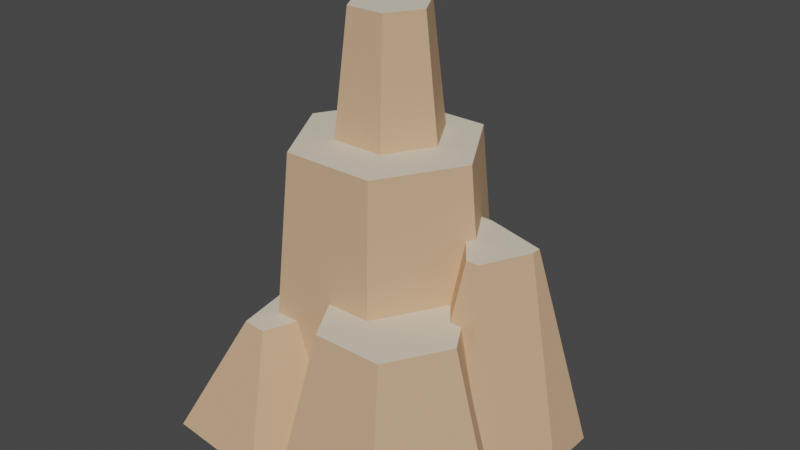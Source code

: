 # Source: formation_rock.blend  (saved by Blender 2.82.7; exported with 4.5.12 LTS)
import bpy
from mathutils import Matrix  # noqa: F401  (used for matrix-valued properties, if any)

bpy.ops.wm.read_factory_settings(use_empty=True)
scene = bpy.context.scene
scene.name = 'Scene'

# ---- collections
col_collection = bpy.data.collections.new('Collection'); scene.collection.children.link(col_collection)

# ---- materials (node trees are filled in below, after node groups)
mat_wood = bpy.data.materials.new('wood')
mat_wood.use_backface_culling = True
mat_wood.use_transparent_shadow = False
mat_wood.diffuse_color = (0.7294, 0.4627, 0.2784, 1.0)
mat_sand = bpy.data.materials.new('sand')
mat_sand.use_backface_culling = True
mat_sand.use_transparent_shadow = False
mat_sand.diffuse_color = (0.8471, 0.7608, 0.6078, 1.0)

# ---- material node trees
mat_wood.use_nodes = True; mat_wood.node_tree.nodes.clear()
_N = mat_wood.node_tree.nodes; _L = mat_wood.node_tree.links
n0 = _N.new('ShaderNodeOutputMaterial'); n0.name = 'Material Output'; n0.location = (1250, 0)
n1 = _N.new('ShaderNodeBsdfPrincipled'); n1.name = 'Principled BSDF'; n1.location = (0, 0)
n1.distribution = 'GGX'
n1.subsurface_method = 'BURLEY'
n1.inputs[0].default_value = (0.7294, 0.4627, 0.2784, 1.0)
n1.inputs[1].default_value = 0.25
n1.inputs[2].default_value = 0.85
n1.inputs[3].default_value = 1.45
n1.inputs[13].default_value = 0.25
n1.inputs[27].default_value = (0.0, 0.0, 0.0, 1.0)
n1.inputs[28].default_value = 1.0
_L.new(n1.outputs[0], n0.inputs[0])
n0.is_active_output = True
mat_sand.use_nodes = True; mat_sand.node_tree.nodes.clear()
_N = mat_sand.node_tree.nodes; _L = mat_sand.node_tree.links
n0 = _N.new('ShaderNodeOutputMaterial'); n0.name = 'Material Output'; n0.location = (1250, 0)
n1 = _N.new('ShaderNodeBsdfPrincipled'); n1.name = 'Principled BSDF'; n1.location = (0, 0)
n1.distribution = 'GGX'
n1.subsurface_method = 'BURLEY'
n1.inputs[0].default_value = (0.8471, 0.7608, 0.6078, 1.0)
n1.inputs[1].default_value = 0.25
n1.inputs[2].default_value = 0.85
n1.inputs[3].default_value = 1.45
n1.inputs[13].default_value = 0.25
n1.inputs[27].default_value = (0.0, 0.0, 0.0, 1.0)
n1.inputs[28].default_value = 1.0
_L.new(n1.outputs[0], n0.inputs[0])
n0.is_active_output = True

# ---- world
world_world = bpy.data.worlds.new('World'); scene.world = world_world
world_world.use_nodes = True; world_world.node_tree.nodes.clear()
_N = world_world.node_tree.nodes; _L = world_world.node_tree.links
n0 = _N.new('ShaderNodeOutputWorld'); n0.name = 'World Output'; n0.location = (300, 300)
n1 = _N.new('ShaderNodeBackground'); n1.name = 'Background'; n1.location = (10, 300)
n1.inputs[0].default_value = (0.05088, 0.05088, 0.05088, 1.0)
_L.new(n1.outputs[0], n0.inputs[0])
n0.is_active_output = True
world_world.color = (0.05088, 0.05088, 0.05088)
world_world.use_sun_shadow = False
world_world.sun_shadow_jitter_overblur = 0.0

# ---- meshes
me_formation_rock = bpy.data.meshes.new('formation_rock')
me_formation_rock.from_pydata([(0.2525, 0.4358, 0.03229), (0.1055, 0.4358, -0.00749), (0.02119, 0.4358, -0.1535), (0.05997, 0.8153, -0.00749), (-0.001577, 0.8153, 0.09911), (-0.1247, 0.8153, 0.09911), (-0.001577, 0.8153, -0.1141), (-0.3325, 0.4358, 0.03229), (-0.1863, 0.4358, 0.2856), (-0.2789, -0.0652, 0.2098), (-0.1474, 0.4358, -0.1535), (-0.2317, 0.4358, -0.00749), (0.01016, -0.4095, -0.4109), (0.1928, -0.4095, -0.4598), (0.4401, -0.4095, -0.2673), (0.3238, -0.1645, -0.1901), (0.335, -0.1645, -0.1483), (-0.06745, -0.2053, 0.3398), (0.005311, -0.4095, 0.5628), (0.3225, 0.2177, 0.1429), (-0.1353, -0.0652, 0.328), (-0.01309, 0.03562, 0.3194), (-0.2107, -0.0652, 0.328), (0.1925, -0.1645, -0.1731), (0.4352, 0.2177, -0.005303), (0.5676, -0.4095, 0.02524), (0.363, 0.2177, 0.1429), (-0.2495, -0.0652, 0.4213), (-0.06094, -0.4095, 0.6073), (-0.3906, -0.4095, 0.5746), (-0.0251, -0.4095, 0.5102), (0.3446, -0.4095, 0.5628), (0.4679, -0.4095, -0.1637), (0.4787, -0.4095, 0.2075), (-0.415, -0.4095, 0.03229), (-0.4923, -0.4095, -0.1728), (0.5142, -0.4095, 0.269), (-0.3871, -0.1695, -0.1728), (-0.1248, -0.4095, -0.4485), (-0.3453, -0.1695, -0.3933), (-0.3172, -0.1695, -0.3301), (-0.3039, 0.1005, -0.3002), (-0.3606, 0.1005, -0.1728), (-0.3698, -0.4095, -0.4485), (0.4097, -0.1368, 0.2177), (0.4352, 0.2177, -0.0354), (-0.09547, -0.1695, -0.2722), (0.118, -0.1645, -0.2718), (0.1355, -0.1645, -0.2718), (0.1062, 0.4358, -0.221), (-0.1863, 0.4358, -0.221), (-0.01284, -0.4095, -0.2925), (-0.05548, -0.4095, -0.2925), (-0.2026, 0.1005, -0.2494), (-0.3111, 0.1005, -0.06146), (0.2379, 0.2177, -0.0924), (-0.391, -0.4095, 0.07381), (-0.4613, -0.4095, 0.1895), (-0.4072, -0.4095, 0.01876), (-0.1907, 0.1005, -0.3002), (0.2493, -0.1645, -0.1731), (0.5676, -0.4095, -0.1349), (0.2738, 0.2177, 0.03229), (0.2018, 0.2177, -0.0924), (0.2586, 0.2177, 0.05848), (0.1062, 0.4358, 0.2856), (0.02119, 0.4358, 0.1385), (-0.1474, 0.4358, 0.1385), (-0.1247, 0.8153, -0.1141), (-0.1862, 0.8153, -0.00749), (0.1634, -0.1645, -0.3149), (0.1243, -0.1645, -0.3045), (0.3921, 0.03562, 0.269), (0.2835, 0.03562, 0.4571), (0.3414, 0.03562, 0.1813), (0.3033, 0.03562, 0.1813), (0.2479, 0.03562, 0.1079), (0.06638, 0.03562, 0.4571), (0.1258, 0.03562, 0.3194), (-0.1516, -0.1695, -0.2722), (-0.1493, -0.1695, -0.3933), (-0.1774, -0.1695, -0.3301), (-0.4433, -0.1695, -0.1728), (-0.3693, -0.1695, -0.006271), (-0.3376, -0.1695, -0.06125), (-0.1681, 0.1005, -0.2494), (-0.1726, -0.0652, 0.4289), (-0.2862, -0.0652, 0.2218)], [], [(65, 62, 0), (62, 65, 64), (64, 65, 76), (76, 65, 78), (4, 1, 3), (1, 4, 66), (6, 1, 2), (1, 6, 3), (4, 67, 66), (67, 4, 5), (68, 2, 10), (2, 68, 6), (56, 7, 34), (7, 56, 8), (8, 56, 9), (8, 9, 22), (67, 69, 11), (69, 67, 5), (11, 68, 10), (68, 11, 69), (71, 13, 12), (13, 71, 70), (70, 14, 13), (14, 70, 15), (15, 32, 14), (32, 15, 16), (86, 17, 20), (17, 86, 30), (30, 86, 28), (51, 71, 12), (71, 51, 47), (17, 77, 21), (77, 17, 30), (77, 30, 18), (76, 19, 64), (19, 76, 75), (21, 20, 17), (8, 20, 21), (20, 8, 22), (8, 21, 65), (65, 21, 78), (72, 44, 74), (36, 44, 72), (44, 36, 33), (49, 23, 48), (23, 49, 63), (63, 49, 0), (63, 0, 62), (26, 25, 24), (25, 26, 33), (33, 26, 44), (29, 87, 57), (87, 29, 27), (73, 18, 31), (18, 73, 77), (86, 29, 28), (29, 86, 27), (57, 56, 29), (43, 29, 56), (38, 29, 43), (38, 28, 29), (52, 28, 38), (52, 30, 28), (51, 30, 52), (51, 18, 30), (12, 18, 51), (13, 18, 12), (13, 31, 18), (14, 31, 13), (32, 31, 14), (33, 31, 32), (31, 33, 36), (43, 56, 58), (34, 58, 56), (61, 33, 32), (33, 61, 25), (43, 58, 35), (73, 36, 72), (36, 73, 31), (84, 42, 37), (42, 84, 54), (39, 38, 43), (38, 39, 80), (41, 81, 40), (81, 41, 59), (37, 41, 40), (41, 37, 42), (35, 39, 43), (39, 35, 82), (26, 74, 44), (74, 26, 75), (75, 26, 19), (45, 25, 61), (25, 45, 24), (80, 52, 38), (52, 80, 46), (85, 46, 79), (46, 85, 47), (47, 85, 48), (48, 85, 49), (49, 85, 53), (49, 53, 50), (51, 46, 47), (46, 51, 52), (54, 50, 53), (50, 54, 7), (7, 54, 84), (7, 84, 83), (7, 83, 58), (7, 58, 34), (63, 60, 23), (60, 63, 55), (57, 9, 56), (9, 57, 87), (58, 82, 35), (82, 58, 83), (59, 79, 81), (79, 59, 85), (55, 16, 60), (45, 16, 55), (61, 16, 45), (16, 61, 32), (49, 65, 0), (65, 49, 1), (1, 49, 2), (2, 49, 50), (2, 50, 10), (10, 50, 11), (11, 50, 7), (66, 65, 1), (65, 66, 8), (8, 11, 7), (8, 66, 67), (8, 67, 11), (6, 4, 3), (4, 6, 68), (4, 68, 5), (5, 68, 69), (15, 60, 16), (60, 15, 70), (60, 70, 23), (23, 70, 48), (48, 70, 71), (48, 71, 47), (74, 73, 72), (73, 74, 75), (73, 75, 76), (73, 76, 77), (77, 76, 78), (77, 78, 21), (80, 79, 46), (79, 80, 81), (81, 80, 39), (81, 39, 40), (40, 39, 37), (37, 39, 82), (83, 37, 82), (37, 83, 84), (59, 53, 85), (53, 59, 41), (53, 41, 54), (54, 41, 42), (22, 86, 20), (86, 22, 27), (27, 22, 9), (27, 9, 87), (55, 24, 45), (24, 55, 26), (26, 55, 19), (19, 55, 62), (62, 55, 63), (64, 19, 62)])
me_formation_rock.polygons.foreach_set('use_smooth', [0, 0, 0, 0, 0, 0, 0, 0, 0, 0, 0, 0, 0, 0, 0, 0, 0, 0, 0, 0, 0, 0, 0, 0, 0, 0, 0, 0, 0, 0, 0, 0, 0, 0, 0, 0, 0, 0, 0, 0, 0, 0, 0, 0, 0, 0, 0, 0, 0, 0, 0, 0, 0, 0, 0, 0, 0, 0, 0, 0, 0, 0, 0, 0, 0, 0, 0, 0, 0, 0, 0, 0, 0, 0, 0, 0, 0, 0, 0, 0, 0, 0, 0, 0, 0, 0, 0, 0, 0, 0, 0, 0, 0, 0, 0, 0, 0, 0, 0, 0, 0, 0, 0, 0, 0, 0, 0, 1, 0, 1, 1, 1, 0, 0, 0, 0, 0, 0, 1, 1, 0, 0, 0, 0, 0, 0, 0, 0, 0, 0, 0, 0, 0, 0, 0, 0, 0, 0, 0, 0, 0, 0, 0, 0, 0, 0, 0, 0, 0, 0, 0, 0, 0, 0, 0, 0, 0, 0, 0, 0, 0, 0, 0, 0, 0, 0, 0, 0, 0, 0, 0, 0])
me_formation_rock.polygons.foreach_set('material_index', [0, 0, 0, 0, 0, 0, 0, 0, 0, 0, 0, 0, 0, 0, 0, 0, 0, 0, 0, 0, 0, 0, 0, 0, 0, 0, 0, 0, 0, 0, 0, 0, 0, 0, 0, 0, 0, 0, 0, 0, 0, 0, 0, 0, 0, 0, 0, 0, 0, 0, 0, 0, 0, 0, 0, 0, 0, 0, 0, 0, 0, 0, 0, 0, 0, 0, 0, 0, 0, 0, 0, 0, 0, 0, 0, 0, 0, 0, 0, 0, 0, 0, 0, 0, 0, 0, 0, 0, 0, 0, 0, 0, 0, 0, 0, 0, 0, 0, 0, 0, 0, 0, 0, 0, 0, 0, 0, 0, 0, 0, 0, 0, 0, 0, 0, 0, 0, 0, 0, 0, 0, 0, 1, 1, 1, 1, 1, 1, 1, 1, 1, 1, 1, 1, 1, 1, 1, 1, 1, 1, 1, 1, 1, 1, 1, 1, 1, 1, 1, 1, 1, 1, 1, 1, 1, 1, 1, 1, 1, 1, 1, 1, 1, 1, 1, 1, 1, 1, 1, 1, 1, 1])
_uv = me_formation_rock.uv_layers.new(name='UVMap')
_uv.uv.foreach_set('vector', [0.5893, 0.7228, 0.7173, 0.6336, 0.7116, 0.7228, 0.7173, 0.6336, 0.5893, 0.7228, 0.7046, 0.6336, 0.7046, 0.6336, 0.5893, 0.7228, 0.6855, 0.5591, 0.6855, 0.5591, 0.5893, 0.7228, 0.5834, 0.5591, 0.6947, 0.901, 0.7576, 0.7451, 0.7462, 0.901, 0.7576, 0.7451, 0.6947, 0.901, 0.6871, 0.7451, 0.7765, 0.9104, 0.7576, 0.7451, 0.7991, 0.758, 0.7576, 0.7451, 0.7765, 0.9104, 0.7462, 0.901, 0.6947, 0.901, 0.6581, 0.758, 0.6871, 0.7451, 0.6581, 0.758, 0.6947, 0.901, 0.6736, 0.9104, 0.1726, 0.9476, 0.1104, 0.7911, 0.181, 0.7911, 0.1104, 0.7911, 0.1726, 0.9476, 0.1211, 0.9476, 0.4544, 0.1851, 0.8066, 0.1776, 0.4522, 0.1963, 0.8066, 0.1776, 0.4544, 0.1851, 0.82, 0.1096, 0.82, 0.1096, 0.4544, 0.1851, 0.606, 0.141, 0.82, 0.1096, 0.606, 0.141, 0.6122, 0.1093, 0.1104, 0.7987, 0.07737, 0.9475, 0.07034, 0.7911, 0.07737, 0.9475, 0.1104, 0.7987, 0.1067, 0.953, 0.07034, 0.7911, 0.02603, 0.953, 0.0, 0.7987, 0.02603, 0.953, 0.07034, 0.7911, 0.07737, 0.9475, 0.9346, 0.0592, 0.82, 0.07203, 0.8307, 0.0, 0.82, 0.07203, 0.9346, 0.0592, 0.9323, 0.07462, 0.9323, 0.07462, 0.8235, 0.1819, 0.82, 0.07203, 0.8235, 0.1819, 0.9323, 0.07462, 0.9346, 0.1458, 0.9716, 0.5904, 0.986, 0.7013, 0.9505, 0.7041, 0.986, 0.7013, 0.9716, 0.5904, 0.986, 0.5893, 0.4911, 0.5366, 0.5447, 0.4762, 0.5363, 0.5382, 0.5447, 0.4762, 0.4911, 0.5366, 0.4886, 0.3835, 0.4886, 0.3835, 0.4911, 0.5366, 0.4452, 0.382, 0.9924, 0.1819, 0.9683, 0.2916, 0.9435, 0.1819, 0.9683, 0.2916, 0.9924, 0.1819, 0.9818, 0.2916, 0.9384, 0.8303, 0.9872, 0.9322, 0.9487, 0.9316, 0.9872, 0.9322, 0.9384, 0.8303, 0.9725, 0.7451, 0.9872, 0.9322, 0.9725, 0.7451, 0.9872, 0.7454, 0.4339, 0.6251, 0.4128, 0.5477, 0.4339, 0.5499, 0.4128, 0.5477, 0.4339, 0.6251, 0.4155, 0.6232, 0.5596, 0.5697, 0.5363, 0.5382, 0.5447, 0.4762, 0.539, 0.7451, 0.5363, 0.5382, 0.5596, 0.5697, 0.5363, 0.5382, 0.539, 0.7451, 0.5233, 0.544, 0.539, 0.7451, 0.5596, 0.5697, 0.5893, 0.7228, 0.5893, 0.7228, 0.5596, 0.5697, 0.5834, 0.5591, 0.08342, 0.618, 0.1547, 0.6372, 0.07718, 0.6428, 0.277, 0.6301, 0.1547, 0.6372, 0.08342, 0.618, 0.1547, 0.6372, 0.277, 0.6301, 0.2726, 0.6475, 0.7836, 0.7451, 0.7857, 0.4954, 0.8138, 0.5041, 0.7857, 0.4954, 0.7836, 0.7451, 0.7527, 0.6446, 0.7527, 0.6446, 0.7836, 0.7451, 0.7116, 0.7228, 0.7527, 0.6446, 0.7116, 0.7228, 0.7173, 0.6336, 0.003622, 0.664, 0.277, 0.7307, 0.007181, 0.7316, 0.277, 0.7307, 0.003622, 0.664, 0.2726, 0.6475, 0.2726, 0.6475, 0.003622, 0.664, 0.1547, 0.6372, 0.4545, 0.0, 0.6053, 0.1353, 0.448, 0.13, 0.6053, 0.1353, 0.4545, 0.0, 0.6087, 0.06794, 0.07739, 0.5294, 0.2372, 0.4365, 0.2675, 0.4917, 0.2372, 0.4365, 0.07739, 0.5294, 0.05797, 0.4941, 0.8532, 0.8304, 0.9384, 0.8989, 0.7991, 0.8989, 0.9384, 0.8989, 0.8532, 0.8304, 0.8857, 0.8304, 0.4352, 0.175, 0.4047, 0.222, 0.4087, 0.01618, 0.3913, 0.4365, 0.4087, 0.01618, 0.4047, 0.222, 0.2883, 0.4345, 0.4087, 0.01618, 0.3913, 0.4365, 0.2883, 0.4345, 0.2705, 0.0, 0.4087, 0.01618, 0.2605, 0.3698, 0.2705, 0.0, 0.2883, 0.4345, 0.2605, 0.3698, 0.2546, 0.03963, 0.2705, 0.0, 0.2426, 0.3694, 0.2546, 0.03963, 0.2605, 0.3698, 0.2426, 0.3694, 0.2422, 0.01772, 0.2546, 0.03963, 0.2319, 0.4179, 0.2422, 0.01772, 0.2426, 0.3694, 0.1548, 0.4365, 0.2422, 0.01772, 0.2319, 0.4179, 0.1548, 0.4365, 0.09964, 0.01491, 0.2422, 0.01772, 0.05244, 0.3553, 0.09964, 0.01491, 0.1548, 0.4365, 0.04166, 0.3125, 0.09964, 0.01491, 0.05244, 0.3553, 0.04026, 0.1598, 0.09964, 0.01491, 0.04166, 0.3125, 0.09964, 0.01491, 0.04026, 0.1598, 0.02585, 0.1343, 0.3913, 0.4365, 0.4047, 0.222, 0.411, 0.2448, 0.4144, 0.2393, 0.411, 0.2448, 0.4047, 0.222, 0.0, 0.2999, 0.04026, 0.1598, 0.04166, 0.3125, 0.04026, 0.1598, 0.0, 0.2999, 0.001358, 0.234, 0.3913, 0.4365, 0.411, 0.2448, 0.4452, 0.3242, 0.07739, 0.5294, 0.277, 0.6301, 0.08342, 0.618, 0.277, 0.6301, 0.07739, 0.5294, 0.2675, 0.4917, 0.5578, 0.235, 0.6665, 0.2617, 0.5533, 0.2676, 0.6665, 0.2617, 0.5578, 0.235, 0.671, 0.2292, 0.8908, 1.0, 0.7991, 0.8989, 0.9016, 0.8989, 0.7991, 0.8989, 0.8908, 1.0, 0.8089, 1.0, 0.9394, 6.126e-09, 0.9931, 0.1114, 0.9346, 0.1114, 0.9931, 0.1114, 0.9394, 6.126e-09, 0.9868, 0.0, 0.5533, 0.2676, 0.6717, 0.3187, 0.5597, 0.338, 0.6717, 0.3187, 0.5533, 0.2676, 0.6665, 0.2617, 0.4452, 0.2585, 0.5571, 0.3565, 0.4564, 0.382, 0.5571, 0.3565, 0.4452, 0.2585, 0.5481, 0.2577, 0.003622, 0.664, 0.07718, 0.6428, 0.1547, 0.6372, 0.07718, 0.6428, 0.003622, 0.664, 0.07377, 0.6366, 0.07377, 0.6366, 0.003622, 0.664, 0.0, 0.6574, 0.006592, 0.743, 0.277, 0.7307, 0.2738, 0.7911, 0.277, 0.7307, 0.006592, 0.743, 0.007181, 0.7316, 0.9979, 0.4815, 0.9505, 0.382, 1.0, 0.382, 0.9505, 0.382, 0.9979, 0.4815, 0.9594, 0.4815, 0.2914, 0.5745, 0.3162, 0.687, 0.2928, 0.6857, 0.3162, 0.687, 0.2914, 0.5745, 0.4054, 0.69, 0.4054, 0.69, 0.2914, 0.5745, 0.4128, 0.6905, 0.4128, 0.6905, 0.2914, 0.5745, 0.4128, 0.4434, 0.4128, 0.4434, 0.2914, 0.5745, 0.277, 0.5737, 0.4128, 0.4434, 0.277, 0.5737, 0.2906, 0.4365, 0.3458, 0.7875, 0.3162, 0.687, 0.4054, 0.69, 0.3162, 0.687, 0.3458, 0.7875, 0.328, 0.7865, 0.671, 0.2292, 0.82, 0.2969, 0.681, 0.3177, 0.82, 0.2969, 0.671, 0.2292, 0.8066, 0.1776, 0.8066, 0.1776, 0.671, 0.2292, 0.5578, 0.235, 0.8066, 0.1776, 0.5578, 0.235, 0.5549, 0.2091, 0.8066, 0.1776, 0.5549, 0.2091, 0.453, 0.2026, 0.8066, 0.1776, 0.453, 0.2026, 0.4522, 0.1963, 0.8517, 0.382, 0.837, 0.5429, 0.8138, 0.5382, 0.837, 0.5429, 0.8517, 0.382, 0.8665, 0.385, 0.448, 0.13, 0.606, 0.141, 0.4544, 0.1851, 0.606, 0.141, 0.448, 0.13, 0.6053, 0.1353, 0.453, 0.2026, 0.5481, 0.2577, 0.4452, 0.2585, 0.5481, 0.2577, 0.453, 0.2026, 0.5549, 0.2091, 0.4311, 0.5477, 0.4128, 0.4365, 0.4311, 0.4385, 0.4128, 0.4365, 0.4311, 0.5477, 0.415, 0.546, 0.8665, 0.385, 0.8735, 0.5486, 0.837, 0.5429, 0.9505, 0.398, 0.8735, 0.5486, 0.8665, 0.385, 0.9505, 0.6647, 0.8735, 0.5486, 0.9505, 0.398, 0.8735, 0.5486, 0.9505, 0.6647, 0.908, 0.6581, 0.4452, 0.8053, 0.5516, 0.9856, 0.4452, 0.9255, 0.5516, 0.9856, 0.4452, 0.8053, 0.4903, 0.8811, 0.4903, 0.8811, 0.4452, 0.8053, 0.4903, 0.8118, 0.4903, 0.8118, 0.4452, 0.8053, 0.5516, 0.7451, 0.4903, 0.8118, 0.5516, 0.7451, 0.5517, 0.7772, 0.5517, 0.7772, 0.5516, 0.7451, 0.6131, 0.8118, 0.6131, 0.8118, 0.5516, 0.7451, 0.6581, 0.8053, 0.5517, 0.9158, 0.5516, 0.9856, 0.4903, 0.8811, 0.5516, 0.9856, 0.5517, 0.9158, 0.6581, 0.9255, 0.6581, 0.9255, 0.6131, 0.8118, 0.6581, 0.8053, 0.6581, 0.9255, 0.5517, 0.9158, 0.6131, 0.8811, 0.6581, 0.9255, 0.6131, 0.8811, 0.6131, 0.8118, 0.2258, 0.7911, 0.181, 0.867, 0.181, 0.8164, 0.181, 0.867, 0.2258, 0.7911, 0.2706, 0.8164, 0.181, 0.867, 0.2706, 0.8164, 0.2258, 0.8923, 0.2258, 0.8923, 0.2706, 0.8164, 0.2706, 0.867, 0.99, 0.4957, 0.9651, 0.5155, 0.979, 0.4815, 0.9651, 0.5155, 0.99, 0.4957, 0.99, 0.5792, 0.9651, 0.5155, 0.99, 0.5792, 0.9505, 0.5339, 0.9505, 0.5339, 0.99, 0.5792, 0.9685, 0.5774, 0.9685, 0.5774, 0.99, 0.5792, 0.9764, 0.5893, 0.9685, 0.5774, 0.9764, 0.5893, 0.964, 0.5831, 0.8947, 0.1819, 0.82, 0.2718, 0.8527, 0.1884, 0.82, 0.2718, 0.8947, 0.1819, 0.9048, 0.194, 0.82, 0.2718, 0.9048, 0.194, 0.9435, 0.1928, 0.82, 0.2718, 0.9435, 0.1928, 0.8775, 0.3411, 0.8775, 0.3411, 0.9435, 0.1928, 0.9067, 0.2865, 0.8775, 0.3411, 0.9067, 0.2865, 0.9435, 0.3309, 0.3344, 0.9632, 0.3702, 0.9279, 0.3867, 0.9444, 0.3702, 0.9279, 0.3344, 0.9632, 0.3452, 0.9369, 0.3452, 0.9369, 0.3344, 0.9632, 0.277, 0.9054, 0.3452, 0.9369, 0.277, 0.9054, 0.3043, 0.8956, 0.3043, 0.8956, 0.277, 0.9054, 0.3312, 0.8299, 0.3312, 0.8299, 0.277, 0.9054, 0.3148, 0.8134, 0.3867, 0.7875, 0.3312, 0.8299, 0.3148, 0.8134, 0.3312, 0.8299, 0.3867, 0.7875, 0.3794, 0.8126, 0.4246, 0.8956, 0.4335, 0.876, 0.4451, 0.8846, 0.4335, 0.876, 0.4246, 0.8956, 0.3867, 0.8674, 0.4335, 0.876, 0.3867, 0.8674, 0.4451, 0.7875, 0.4451, 0.7875, 0.3867, 0.8674, 0.4002, 0.8116, 0.8734, 0.7907, 0.8532, 0.8304, 0.8418, 0.7876, 0.8532, 0.8304, 0.8734, 0.7907, 0.8857, 0.8304, 0.8857, 0.8304, 0.8734, 0.7907, 0.9068, 0.7451, 0.8857, 0.8304, 0.9068, 0.7451, 0.9094, 0.7503, 0.2661, 0.9802, 0.254, 0.8923, 0.2661, 0.8958, 0.254, 0.8923, 0.2661, 0.9802, 0.1857, 0.9039, 0.1857, 0.9039, 0.2661, 0.9802, 0.181, 0.9199, 0.181, 0.9199, 0.2661, 0.9802, 0.22, 0.9518, 0.22, 0.9518, 0.2661, 0.9802, 0.2619, 0.9945, 0.2076, 0.9548, 0.181, 0.9199, 0.22, 0.9518])
me_formation_rock.materials.append(mat_wood)
me_formation_rock.materials.append(mat_sand)
me_formation_rock.use_remesh_fix_poles = True
me_formation_rock.use_remesh_preserve_attributes = False
me_formation_rock.use_mirror_vertex_groups = False
me_formation_rock.update()
me_formation_rock.normals_split_custom_set([tuple(v) for v in zip(*[iter([0.8629, 0.08423, 0.4982, 0.8629, 0.08423, 0.4982, 0.8629, 0.08423, 0.4982, 0.8629, 0.08423, 0.4982, 0.8629, 0.08423, 0.4982, 0.8629, 0.08423, 0.4982, 0.8629, 0.08423, 0.4982, 0.8629, 0.08423, 0.4982, 0.8629, 0.08423, 0.4982, 0.8629, 0.08423, 0.4982, 0.8629, 0.08423, 0.4982, 0.8629, 0.08423, 0.4982, 0.8614, 0.1033, 0.4973, 0.8614, 0.1033, 0.4973, 0.8614, 0.1033, 0.4973, 0.8614, 0.1033, 0.4973, 0.8614, 0.1033, 0.4973, 0.8614, 0.1033, 0.4973, 0.8614, 0.1033, -0.4973, 0.8614, 0.1033, -0.4973, 0.8614, 0.1033, -0.4973, 0.8614, 0.1033, -0.4973, 0.8614, 0.1033, -0.4973, 0.8614, 0.1033, -0.4973, 0.0, 0.1033, 0.9946, 0.0, 0.1033, 0.9946, 0.0, 0.1033, 0.9946, 0.0, 0.1033, 0.9946, 0.0, 0.1033, 0.9946, 0.0, 0.1033, 0.9946, 0.0, 0.1033, -0.9946, 0.0, 0.1033, -0.9946, 0.0, 0.1033, -0.9946, 0.0, 0.1033, -0.9946, 0.0, 0.1033, -0.9946, 0.0, 0.1033, -0.9946, -0.8629, 0.08423, 0.4982, -0.8629, 0.08423, 0.4982, -0.8629, 0.08423, 0.4982, -0.8629, 0.08423, 0.4982, -0.8629, 0.08423, 0.4982, -0.8629, 0.08423, 0.4982, -0.8629, 0.08423, 0.4982, -0.8629, 0.08423, 0.4982, -0.8629, 0.08423, 0.4982, -0.8629, 0.08423, 0.4982, -0.8629, 0.08423, 0.4982, -0.8629, 0.08423, 0.4982, -0.8614, 0.1033, 0.4973, -0.8614, 0.1033, 0.4973, -0.8614, 0.1033, 0.4973, -0.8614, 0.1033, 0.4973, -0.8614, 0.1033, 0.4973, -0.8614, 0.1033, 0.4973, -0.8614, 0.1033, -0.4973, -0.8614, 0.1033, -0.4973, -0.8614, 0.1033, -0.4973, -0.8614, 0.1033, -0.4973, -0.8614, 0.1033, -0.4973, -0.8614, 0.1033, -0.4973, -0.2277, 0.4753, -0.8498, -0.2277, 0.4753, -0.8498, -0.2277, 0.4753, -0.8498, -0.2277, 0.4753, -0.8498, -0.2277, 0.4753, -0.8498, -0.2277, 0.4753, -0.8498, 0.5405, 0.4753, -0.6942, 0.5405, 0.4753, -0.6942, 0.5405, 0.4753, -0.6942, 0.5405, 0.4753, -0.6942, 0.5405, 0.4753, -0.6942, 0.5405, 0.4753, -0.6942, 0.8498, 0.4753, -0.2277, 0.8498, 0.4753, -0.2277, 0.8498, 0.4753, -0.2277, 0.8498, 0.4753, -0.2277, 0.8498, 0.4753, -0.2277, 0.8498, 0.4753, -0.2277, 0.8446, 0.4353, 0.3117, 0.8446, 0.4353, 0.3117, 0.8446, 0.4353, 0.3117, 0.8446, 0.4353, 0.3117, 0.8446, 0.4353, 0.3117, 0.8446, 0.4353, 0.3117, 0.8446, 0.4353, 0.3117, 0.8446, 0.4353, 0.3117, 0.8446, 0.4353, 0.3117, -0.8637, 0.4753, -0.1677, -0.8637, 0.4753, -0.1677, -0.8637, 0.4753, -0.1677, -0.8637, 0.4753, -0.1677, -0.8637, 0.4753, -0.1677, -0.8637, 0.4753, -0.1677, -0.8426, 0.2312, 0.4865, -0.8426, 0.2312, 0.4865, -0.8426, 0.2312, 0.4865, -0.8426, 0.2312, 0.4865, -0.8426, 0.2312, 0.4865, -0.8426, 0.2312, 0.4865, -0.8426, 0.2312, 0.4865, -0.8426, 0.2312, 0.4865, -0.8426, 0.2312, 0.4865, -0.7804, 0.2065, 0.5902, -0.7804, 0.2065, 0.5902, -0.7804, 0.2065, 0.5902, -0.7804, 0.2065, 0.5902, -0.7804, 0.2065, 0.5902, -0.7804, 0.2065, 0.5902, 3.098e-07, 0.08423, 0.9964, 3.098e-07, 0.08423, 0.9964, 3.098e-07, 0.08423, 0.9964, -3.356e-07, 0.08423, 0.9964, -3.356e-07, 0.08423, 0.9964, -3.356e-07, 0.08423, 0.9964, 0.0, 0.08423, 0.9964, 0.0, 0.08423, 0.9964, 0.0, 0.08423, 0.9964, 0.0, 0.08423, 0.9964, 0.0, 0.08423, 0.9964, 0.0, 0.08423, 0.9964, 0.0, 0.08423, 0.9964, 0.0, 0.08423, 0.9964, 0.0, 0.08423, 0.9964, 0.8426, 0.2312, -0.4865, 0.8426, 0.2312, -0.4865, 0.8426, 0.2312, -0.4865, 0.8426, 0.2312, -0.4865, 0.8426, 0.2312, -0.4865, 0.8426, 0.2312, -0.4865, 0.8426, 0.2312, -0.4865, 0.8426, 0.2312, -0.4865, 0.8426, 0.2312, -0.4865, 0.8629, 0.08423, -0.4982, 0.8629, 0.08423, -0.4982, 0.8629, 0.08423, -0.4982, 0.8629, 0.08423, -0.4982, 0.8629, 0.08423, -0.4982, 0.8629, 0.08423, -0.4982, 0.8629, 0.08423, -0.4982, 0.8629, 0.08423, -0.4982, 0.8629, 0.08423, -0.4982, 0.8629, 0.08423, -0.4982, 0.8629, 0.08423, -0.4982, 0.8629, 0.08423, -0.4982, 0.8795, 0.2065, 0.4287, 0.8795, 0.2065, 0.4287, 0.8795, 0.2065, 0.4287, 0.8795, 0.2065, 0.4287, 0.8795, 0.2065, 0.4287, 0.8795, 0.2065, 0.4287, 0.8795, 0.2065, 0.4287, 0.8795, 0.2065, 0.4287, 0.8795, 0.2065, 0.4287, -0.8854, 0.4353, 0.1627, -0.8854, 0.4353, 0.1627, -0.8854, 0.4353, 0.1627, -0.8854, 0.4353, 0.1627, -0.8854, 0.4353, 0.1627, -0.8854, 0.4353, 0.1627, 0.0, 0.2312, 0.9729, 0.0, 0.2312, 0.9729, 0.0, 0.2312, 0.9729, 0.0, 0.2312, 0.9729, 0.0, 0.2312, 0.9729, 0.0, 0.2312, 0.9729, -0.08889, 0.4353, 0.8959, -0.08889, 0.4353, 0.8959, -0.08889, 0.4353, 0.8959, -0.08889, 0.4353, 0.8959, -0.08889, 0.4353, 0.8959, -0.08889, 0.4353, 0.8959, 0.0, -1.0, 3.302e-09, 0.0, -1.0, 3.302e-09, 0.0, -1.0, 3.302e-09, 0.0, -1.0, -1.071e-08, 0.0, -1.0, -1.071e-08, 0.0, -1.0, -1.071e-08, 0.0, -1.0, 4.459e-08, 0.0, -1.0, 4.459e-08, 0.0, -1.0, 4.459e-08, 0.0, -1.0, 0.0, 0.0, -1.0, 0.0, 0.0, -1.0, 0.0, 0.0, -1.0, -5.893e-08, 0.0, -1.0, -5.893e-08, 0.0, -1.0, -5.893e-08, 0.0, -1.0, -5.873e-08, 0.0, -1.0, -5.873e-08, 0.0, -1.0, -5.873e-08, 0.0, -1.0, 0.0, 0.0, -1.0, 0.0, 0.0, -1.0, 0.0, 0.0, -1.0, 0.0, 0.0, -1.0, 0.0, 0.0, -1.0, 0.0, 0.0, -1.0, 4.269e-08, 0.0, -1.0, 4.269e-08, 0.0, -1.0, 4.269e-08, 0.0, -1.0, -5.244e-08, 0.0, -1.0, -5.244e-08, 0.0, -1.0, -5.244e-08, 0.0, -1.0, 0.0, 0.0, -1.0, 0.0, 0.0, -1.0, 0.0, 0.0, -1.0, -3.33e-08, 0.0, -1.0, -3.33e-08, 0.0, -1.0, -3.33e-08, 0.0, -1.0, 0.0, 0.0, -1.0, 0.0, 0.0, -1.0, 0.0, 0.0, -1.0, 1.389e-07, 0.0, -1.0, 1.389e-07, 0.0, -1.0, 1.389e-07, 0.0, -1.0, -1.786e-07, 0.0, -1.0, -1.786e-07, 0.0, -1.0, -1.786e-07, 0.0, -1.0, 0.0, 0.0, -1.0, 0.0, 0.0, -1.0, 0.0, 0.0, -1.0, 0.0, 0.0, -1.0, 0.0, 0.0, -1.0, 0.0, 0.0, -1.0, 7.613e-08, 0.0, -1.0, 7.613e-08, 0.0, -1.0, 7.613e-08, 0.0, -1.0, 0.0, 0.0, -1.0, 0.0, 0.0, -1.0, 0.0, 0.0, -1.0, 0.0, 0.0, -1.0, 0.0, 0.0, -1.0, 0.0, 0.8426, 0.2312, 0.4865, 0.8426, 0.2312, 0.4865, 0.8426, 0.2312, 0.4865, 0.8426, 0.2312, 0.4865, 0.8426, 0.2312, 0.4865, 0.8426, 0.2312, 0.4865, -0.9102, 0.08956, 0.4044, -0.9102, 0.08956, 0.4044, -0.9102, 0.08956, 0.4044, -0.9102, 0.08956, 0.4044, -0.9102, 0.08956, 0.4044, -0.9102, 0.08956, 0.4044, 0.0, 0.2239, -0.9746, 0.0, 0.2239, -0.9746, 0.0, 0.2239, -0.9746, 0.0, 0.2239, -0.9746, 0.0, 0.2239, -0.9746, 0.0, 0.2239, -0.9746, 0.0, 0.1101, -0.9939, 0.0, 0.1101, -0.9939, 0.0, 0.1101, -0.9939, 0.0, 0.1101, -0.9939, 0.0, 0.1101, -0.9939, 0.0, 0.1101, -0.9939, -0.9102, 0.08956, -0.4044, -0.9102, 0.08956, -0.4044, -0.9102, 0.08956, -0.4044, -0.9102, 0.08956, -0.4044, -0.9102, 0.08956, -0.4044, -0.9102, 0.08956, -0.4044, -0.8984, 0.1834, -0.3991, -0.8984, 0.1834, -0.3991, -0.8984, 0.1834, -0.3991, -0.8984, 0.1834, -0.3991, -0.8984, 0.1834, -0.3991, -0.8984, 0.1834, -0.3991, 0.0, 0.2065, 0.9784, 0.0, 0.2065, 0.9784, 0.0, 0.2065, 0.9784, 0.0, 0.2065, 0.9784, 0.0, 0.2065, 0.9784, 0.0, 0.2065, 0.9784, 0.0, 0.2065, 0.9784, 0.0, 0.2065, 0.9784, 0.0, 0.2065, 0.9784, 0.9784, 0.2065, 0.0, 0.9784, 0.2065, 0.0, 0.9784, 0.2065, 0.0, 0.9784, 0.2065, 0.0, 0.9784, 0.2065, 0.0, 0.9784, 0.2065, 0.0, 0.8984, 0.1834, -0.3991, 0.8984, 0.1834, -0.3991, 0.8984, 0.1834, -0.3991, 0.8984, 0.1834, -0.3991, 0.8984, 0.1834, -0.3991, 0.8984, 0.1834, -0.3991, 0.0, 0.08423, -0.9964, 0.0, 0.08423, -0.9964, 0.0, 0.08423, -0.9964, 0.0, 0.08423, -0.9964, 0.0, 0.08423, -0.9964, 0.0, 0.08423, -0.9964, 0.0, 0.08423, -0.9964, 0.0, 0.08423, -0.9964, 0.0, 0.08423, -0.9964, 0.0, 0.08423, -0.9964, 0.0, 0.08423, -0.9964, 0.0, 0.08423, -0.9964, 0.0, 0.08423, -0.9964, 0.0, 0.08423, -0.9964, 0.0, 0.08423, -0.9964, 0.0, 0.08423, -0.9964, 0.0, 0.08423, -0.9964, 0.0, 0.08423, -0.9964, -2.651e-07, 0.08423, -0.9964, -2.651e-07, 0.08423, -0.9964, -2.651e-07, 0.08423, -0.9964, 0.0, 0.08423, -0.9964, 0.0, 0.08423, -0.9964, 0.0, 0.08423, -0.9964, -0.8629, 0.08423, -0.4982, -0.8629, 0.08423, -0.4982, -0.8629, 0.08423, -0.4982, -0.8629, 0.08423, -0.4982, -0.8629, 0.08423, -0.4982, -0.8629, 0.08423, -0.4982, -0.8629, 0.08423, -0.4982, -0.8629, 0.08423, -0.4982, -0.8629, 0.08423, -0.4982, -0.8629, 0.08423, -0.4982, -0.8629, 0.08423, -0.4982, -0.8629, 0.08423, -0.4982, -0.8629, 0.08423, -0.4982, -0.8629, 0.08423, -0.4982, -0.8629, 0.08423, -0.4982, -0.8629, 0.08423, -0.4982, -0.8629, 0.08423, -0.4982, -0.8629, 0.08423, -0.4982, 0.0, 0.2065, -0.9784, 0.1652, 0.06833, -0.9839, 0.0, 0.2065, -0.9784, 0.1652, 0.06833, -0.9839, 0.0, 0.2065, -0.9784, 0.1076, 0.3449, -0.9325, -0.7694, 0.4353, -0.4674, -0.7694, 0.4353, -0.4674, -0.7694, 0.4353, -0.4674, -0.7694, 0.4353, -0.4674, -0.7694, 0.4353, -0.4674, -0.7694, 0.4353, -0.4674, -0.8984, 0.1834, 0.3991, -0.8984, 0.1834, 0.3991, -0.8984, 0.1834, 0.3991, -0.8984, 0.1834, 0.3991, -0.8984, 0.1834, 0.3991, -0.8984, 0.1834, 0.3991, 0.9102, 0.08956, -0.4044, 0.9102, 0.08956, -0.4044, 0.9102, 0.08956, -0.4044, 0.9102, 0.08956, -0.4044, 0.9102, 0.08956, -0.4044, 0.9102, 0.08956, -0.4044, 0.1076, 0.3449, -0.9325, 0.2716, 0.2065, -0.94, 0.1652, 0.06833, -0.9839, 0.2716, 0.2065, -0.94, 0.2716, 0.2065, -0.94, 0.1076, 0.3449, -0.9325, 0.2716, 0.2065, -0.94, 0.2716, 0.2065, -0.94, 0.2716, 0.2065, -0.94, 0.2716, 0.2065, -0.94, 0.2716, 0.2065, -0.94, 0.2716, 0.2065, -0.94, 0.0, 1.0, 0.0, 0.0, 1.0, 0.0, 0.0, 1.0, 0.0, 0.0, 1.0, 0.0, 0.0, 1.0, 0.0, 0.0, 1.0, 0.0, 0.0, 1.0, 0.0, 0.0, 1.0, 0.0, 0.0, 1.0, 0.0, 0.0, 1.0, 0.0, 0.0, 1.0, 0.0, 0.0, 1.0, 0.0, 0.0, 1.0, 3.273e-07, 0.0, 1.0, 3.273e-07, 0.0, 1.0, 3.273e-07, 0.0, 1.0, 0.0, 0.0, 1.0, 0.0, 0.0, 1.0, 0.0, 0.0, 1.0, 0.0, 0.0, 1.0, 0.0, 0.0, 1.0, 0.0, 0.0, 1.0, -6.332e-08, 0.0, 1.0, -6.332e-08, 0.0, 1.0, -6.332e-08, 0.0, 1.0, 3.464e-07, 0.0, 1.0, 3.464e-07, 0.0, 1.0, 3.464e-07, 0.0, 1.0, 0.0, 0.0, 1.0, 0.0, 0.0, 1.0, 0.0, 0.0, 1.0, 0.0, 0.0, 1.0, 0.0, 0.0, 1.0, 0.0, 0.0, 1.0, 0.0, 0.0, 1.0, 0.0, 0.0, 1.0, 0.0, 0.0, 1.0, 0.0, 0.0, 1.0, 0.0, 0.0, 1.0, 0.0, 0.0, 1.0, 0.0, 0.0, 1.0, 0.0, 0.0, 1.0, 0.0, 0.0, 1.0, 0.0, 0.0, 1.0, 0.0, 0.0, 1.0, 0.0, 0.0, 1.0, 0.0, 0.0, 1.0, 0.0, 0.0, 1.0, 0.0, 0.0, 1.0, 0.0, 0.0, 1.0, 0.0, 0.0, 1.0, 0.0, 0.0, 1.0, 0.0, 0.0, 1.0, 0.0, 0.0, 1.0, 0.0, 0.0, 1.0, -1.156e-07, 0.0, 1.0, -1.156e-07, 0.0, 1.0, -1.156e-07, 0.0, 1.0, -1.786e-07, 0.0, 1.0, -1.786e-07, 0.0, 1.0, -1.786e-07, 0.0, 1.0, 0.0, 0.0, 1.0, 0.0, 0.0, 1.0, 0.0, 0.0, 1.0, 4.056e-07, 0.0, 1.0, 4.056e-07, 0.0, 1.0, 4.056e-07, 0.0, 1.0, 0.0, 0.0, 1.0, 0.0, 0.0, 1.0, 0.0, 0.0, 1.0, -2.218e-08, 0.0, 1.0, -2.218e-08, 0.0, 1.0, -2.218e-08, 0.0, 1.0, 0.0, 0.0, 1.0, 0.0, 0.0, 1.0, 0.0, 0.0, 1.0, 0.0, 0.0, 1.0, 0.0, 0.0, 1.0, 0.0, 0.0, 1.0, 0.0, 0.0, 1.0, 0.0, 0.0, 1.0, 0.0, 0.0, 1.0, -4.873e-08, 0.0, 1.0, -4.873e-08, 0.0, 1.0, -4.873e-08, 0.0, 1.0, 0.0, 0.0, 1.0, 0.0, 0.0, 1.0, 0.0, 0.0, 1.0, 0.0, 0.0, 1.0, 0.0, 0.0, 1.0, 0.0, 0.0, 1.0, 0.0, 0.0, 1.0, 0.0, 0.0, 1.0, 0.0, 0.0, 1.0, -2.107e-07, 0.0, 1.0, -2.107e-07, 0.0, 1.0, -2.107e-07, 0.0, 1.0, -1.054e-07, 0.0, 1.0, -1.054e-07, 0.0, 1.0, -1.054e-07, 0.0, 1.0, 0.0, 0.0, 1.0, 0.0, 0.0, 1.0, 0.0, 0.0, 1.0, 0.0, 0.0, 1.0, 0.0, 0.0, 1.0, 0.0, 0.0, 1.0, 0.0, 0.0, 1.0, 0.0, 0.0, 1.0, 0.0, 0.0, 1.0, 0.0, 0.0, 1.0, 0.0, 0.0, 1.0, 0.0, 0.0, 1.0, 0.0, 0.0, 1.0, 0.0, 0.0, 1.0, 0.0, 0.0, 1.0, -4.267e-08, 0.0, 1.0, -4.267e-08, 0.0, 1.0, -4.267e-08, 0.0, 1.0, 0.0, 0.0, 1.0, 0.0, 0.0, 1.0, 0.0, 0.0, 1.0, 0.0, 0.0, 1.0, 0.0, 0.0, 1.0, 0.0, 0.0, 1.0, -6.227e-08, 0.0, 1.0, -6.227e-08, 0.0, 1.0, -6.227e-08, 0.0, 1.0, 0.0, 0.0, 1.0, 0.0, 0.0, 1.0, 0.0, 0.0, 1.0, 6.175e-08, 0.0, 1.0, 6.175e-08, 0.0, 1.0, 6.175e-08, 0.0, 1.0, 0.0, 0.0, 1.0, 0.0, 0.0, 1.0, 0.0, 0.0, 1.0, -1.049e-07, 0.0, 1.0, -1.049e-07, 0.0, 1.0, -1.049e-07, 0.0, 1.0, -3.91e-07, 0.0, 1.0, -3.91e-07, 0.0, 1.0, -3.91e-07, 0.0, 1.0, 8.851e-07, 0.0, 1.0, 8.851e-07, 0.0, 1.0, 8.851e-07, 0.0, 1.0, -4.137e-07, 0.0, 1.0, -4.137e-07, 0.0, 1.0, -4.137e-07, 0.0, 1.0, 6.318e-07, 0.0, 1.0, 6.318e-07, 0.0, 1.0, 6.318e-07])] * 3)])

# ---- objects
ob_formation_rock = bpy.data.objects.new('formation_rock', me_formation_rock)

# ---- transforms, parenting, visibility, modifiers, constraints
ob_formation_rock.location = (0.0, 0.0, 0.0)
ob_formation_rock.rotation_mode = 'QUATERNION'
ob_formation_rock.rotation_quaternion = (0.7071, 0.7071, 0.0, 0.0)
ob_formation_rock.scale = (1.0, 1.0, 1.0)
ob_formation_rock.lineart.crease_threshold = 0.0

# ---- collection membership
col_collection.objects.link(ob_formation_rock)

# ---- scene / render settings (as saved in the file)
scene.frame_start = 1; scene.frame_end = 250; scene.frame_set(1)
scene.render.engine = 'BLENDER_EEVEE_NEXT'
scene.cycles.use_denoising = False
scene.cycles.samples = 128
scene.cycles.sampling_pattern = 'TABULATED_SOBOL'
scene.cycles.use_adaptive_sampling = False
scene.cycles.use_light_tree = False
scene.view_settings.view_transform = 'Filmic'
bpy.context.view_layer.update()

# ---- added for rendering (the .blend has no active camera and no usable light): camera, sun
cam_auto = bpy.data.cameras.new('AutoCamera')
cam_auto.lens = 50.0
cam_auto.sensor_width = 36.0
cam_auto.clip_end = 1000.0
ob_auto_camera = bpy.data.objects.new('AutoCamera', cam_auto)
scene.collection.objects.link(ob_auto_camera)
ob_auto_camera.location = (1.83219, -2.22721, 1.63857)
ob_auto_camera.rotation_euler = (1.09748, -7.21219e-08, 0.694738)
scene.camera = ob_auto_camera
light_auto_sun = bpy.data.lights.new('AutoSun', 'SUN')
light_auto_sun.energy = 3.0
light_auto_sun.angle = 0.0523599
ob_auto_sun = bpy.data.objects.new('AutoSun', light_auto_sun)
scene.collection.objects.link(ob_auto_sun)
ob_auto_sun.rotation_euler = (0.872665, 0.174533, 0.523599)
bpy.context.view_layer.update()

